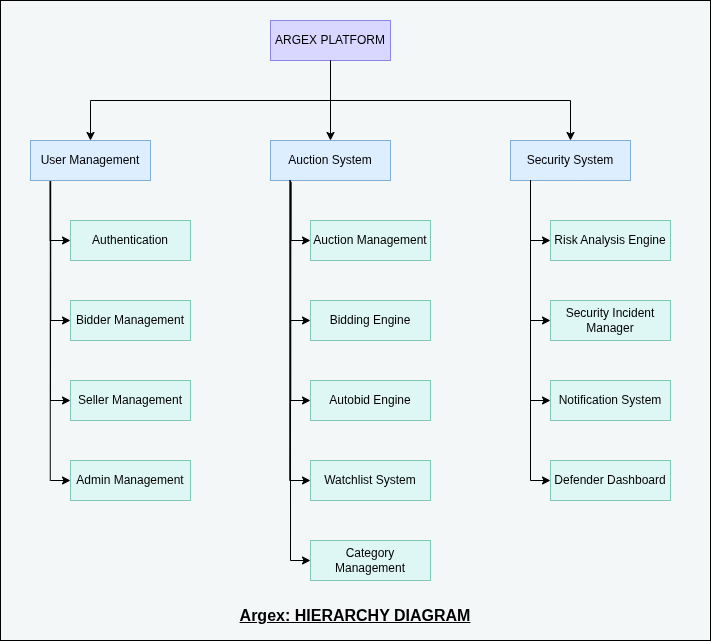

The diagram above was exported from draw.io. Its source (the exported page's mxGraphModel, read from the mxfile embedded in the PNG):
<mxGraphModel dx="841" dy="975" grid="1" gridSize="10" guides="1" tooltips="1" connect="1" arrows="1" fold="1" page="1" pageScale="1" pageWidth="827" pageHeight="1169" math="0" shadow="0">
  <root>
    <mxCell id="0" />
    <mxCell id="1" parent="0" />
    <mxCell id="6rW5u48NvSLrRJ2ZYV1v-59" parent="1" style="rounded=0;whiteSpace=wrap;html=1;fillColor=#F4F7F8;" value="" vertex="1">
      <mxGeometry height="640" width="710" x="10" y="260" as="geometry" />
    </mxCell>
    <mxCell id="6rW5u48NvSLrRJ2ZYV1v-17" parent="1" style="rounded=0;whiteSpace=wrap;html=1;fillColor=#DFF7F4;strokeColor=#7FC8B8;" value="Defender Dashboard" vertex="1">
      <mxGeometry height="40" width="120" x="560" y="720" as="geometry" />
    </mxCell>
    <mxCell id="6rW5u48NvSLrRJ2ZYV1v-18" parent="1" style="rounded=0;whiteSpace=wrap;html=1;fillColor=#DFF7F4;strokeColor=#7FC8B8;" value="Notification System" vertex="1">
      <mxGeometry height="40" width="120" x="560" y="640" as="geometry" />
    </mxCell>
    <mxCell id="6rW5u48NvSLrRJ2ZYV1v-19" parent="1" style="rounded=0;whiteSpace=wrap;html=1;fillColor=#DFF7F4;strokeColor=#7FC8B8;" value="Security Incident Manager" vertex="1">
      <mxGeometry height="40" width="120" x="560" y="560" as="geometry" />
    </mxCell>
    <mxCell id="6rW5u48NvSLrRJ2ZYV1v-20" parent="1" style="rounded=0;whiteSpace=wrap;html=1;fillColor=#DFF7F4;strokeColor=#7FC8B8;" value="Risk Analysis Engine" vertex="1">
      <mxGeometry height="40" width="120" x="560" y="480" as="geometry" />
    </mxCell>
    <mxCell id="6rW5u48NvSLrRJ2ZYV1v-21" parent="1" style="rounded=0;whiteSpace=wrap;html=1;fillColor=#DFF7F4;strokeColor=#7FC8B8;" value="Category Management" vertex="1">
      <mxGeometry height="40" width="120" x="320" y="800" as="geometry" />
    </mxCell>
    <mxCell id="6rW5u48NvSLrRJ2ZYV1v-22" parent="1" style="rounded=0;whiteSpace=wrap;html=1;fillColor=#DFF7F4;strokeColor=#7FC8B8;" value="Watchlist System" vertex="1">
      <mxGeometry height="40" width="120" x="320" y="720" as="geometry" />
    </mxCell>
    <mxCell id="6rW5u48NvSLrRJ2ZYV1v-23" parent="1" style="rounded=0;whiteSpace=wrap;html=1;fillColor=#DFF7F4;strokeColor=#7FC8B8;" value="Autobid Engine" vertex="1">
      <mxGeometry height="40" width="120" x="320" y="640" as="geometry" />
    </mxCell>
    <mxCell id="6rW5u48NvSLrRJ2ZYV1v-24" parent="1" style="rounded=0;whiteSpace=wrap;html=1;fillColor=#DFF7F4;strokeColor=#7FC8B8;" value="Bidding Engine" vertex="1">
      <mxGeometry height="40" width="120" x="320" y="560" as="geometry" />
    </mxCell>
    <mxCell id="6rW5u48NvSLrRJ2ZYV1v-25" parent="1" style="rounded=0;whiteSpace=wrap;html=1;fillColor=#DFF7F4;strokeColor=#7FC8B8;" value="Auction Management" vertex="1">
      <mxGeometry height="40" width="120" x="320" y="480" as="geometry" />
    </mxCell>
    <mxCell id="6rW5u48NvSLrRJ2ZYV1v-26" parent="1" style="rounded=0;whiteSpace=wrap;html=1;fillColor=#DFF7F4;strokeColor=#7FC8B8;" value="Admin Management" vertex="1">
      <mxGeometry height="40" width="120" x="80" y="720" as="geometry" />
    </mxCell>
    <mxCell id="6rW5u48NvSLrRJ2ZYV1v-27" parent="1" style="rounded=0;whiteSpace=wrap;html=1;fillColor=#DFF7F4;strokeColor=#7FC8B8;" value="Seller Management" vertex="1">
      <mxGeometry height="40" width="120" x="80" y="640" as="geometry" />
    </mxCell>
    <mxCell id="6rW5u48NvSLrRJ2ZYV1v-28" parent="1" style="rounded=0;whiteSpace=wrap;html=1;fillColor=#DFF7F4;strokeColor=#7FC8B8;" value="Bidder Management" vertex="1">
      <mxGeometry height="40" width="120" x="80" y="560" as="geometry" />
    </mxCell>
    <mxCell id="6rW5u48NvSLrRJ2ZYV1v-29" parent="1" style="rounded=0;whiteSpace=wrap;html=1;fillColor=#DFF7F4;strokeColor=#7FC8B8;" value="Authentication" vertex="1">
      <mxGeometry height="40" width="120" x="80" y="480" as="geometry" />
    </mxCell>
    <mxCell id="6rW5u48NvSLrRJ2ZYV1v-30" parent="1" style="rounded=0;whiteSpace=wrap;html=1;fillColor=#DCEEFF;strokeColor=#7FAFD9;" value="Security System" vertex="1">
      <mxGeometry height="40" width="120" x="520" y="400" as="geometry" />
    </mxCell>
    <mxCell id="6rW5u48NvSLrRJ2ZYV1v-31" parent="1" style="rounded=0;whiteSpace=wrap;html=1;fillColor=#DCEEFF;strokeColor=#7FAFD9;" value="Auction System" vertex="1">
      <mxGeometry height="40" width="120" x="280" y="400" as="geometry" />
    </mxCell>
    <mxCell id="6rW5u48NvSLrRJ2ZYV1v-34" edge="1" parent="1" source="6rW5u48NvSLrRJ2ZYV1v-33" style="edgeStyle=orthogonalEdgeStyle;rounded=0;orthogonalLoop=1;jettySize=auto;html=1;entryX=0.5;entryY=0;entryDx=0;entryDy=0;" target="6rW5u48NvSLrRJ2ZYV1v-31">
      <mxGeometry relative="1" as="geometry" />
    </mxCell>
    <mxCell id="6rW5u48NvSLrRJ2ZYV1v-33" parent="1" style="rounded=0;whiteSpace=wrap;html=1;fillColor=#D9D6FF;strokeColor=#8C84E2;" value="ARGEX PLATFORM" vertex="1">
      <mxGeometry height="40" width="120" x="280" y="280" as="geometry" />
    </mxCell>
    <mxCell id="6rW5u48NvSLrRJ2ZYV1v-35" edge="1" parent="1" style="edgeStyle=orthogonalEdgeStyle;rounded=0;orthogonalLoop=1;jettySize=auto;html=1;entryX=0.5;entryY=0;entryDx=0;entryDy=0;" target="6rW5u48NvSLrRJ2ZYV1v-32">
      <mxGeometry relative="1" as="geometry">
        <Array as="points">
          <mxPoint x="340" y="360" />
          <mxPoint x="100" y="360" />
        </Array>
        <mxPoint x="340" y="320" as="sourcePoint" />
        <mxPoint x="350" y="410" as="targetPoint" />
      </mxGeometry>
    </mxCell>
    <mxCell id="6rW5u48NvSLrRJ2ZYV1v-36" edge="1" parent="1" style="edgeStyle=orthogonalEdgeStyle;rounded=0;orthogonalLoop=1;jettySize=auto;html=1;entryX=0.5;entryY=0;entryDx=0;entryDy=0;" target="6rW5u48NvSLrRJ2ZYV1v-30">
      <mxGeometry relative="1" as="geometry">
        <Array as="points">
          <mxPoint x="340" y="360" />
          <mxPoint x="580" y="360" />
        </Array>
        <mxPoint x="340" y="320" as="sourcePoint" />
        <mxPoint x="110" y="410" as="targetPoint" />
      </mxGeometry>
    </mxCell>
    <mxCell id="6rW5u48NvSLrRJ2ZYV1v-37" edge="1" parent="1" source="6rW5u48NvSLrRJ2ZYV1v-32" style="endArrow=classic;html=1;rounded=0;exitX=0.165;exitY=1.048;exitDx=0;exitDy=0;exitPerimeter=0;edgeStyle=orthogonalEdgeStyle;entryX=0;entryY=0.5;entryDx=0;entryDy=0;" target="6rW5u48NvSLrRJ2ZYV1v-26" value="">
      <mxGeometry height="50" relative="1" width="50" as="geometry">
        <mxPoint x="150" y="610" as="sourcePoint" />
        <mxPoint x="60" y="700" as="targetPoint" />
      </mxGeometry>
    </mxCell>
    <mxCell id="6rW5u48NvSLrRJ2ZYV1v-38" edge="1" parent="1" source="6rW5u48NvSLrRJ2ZYV1v-32" style="endArrow=classic;html=1;rounded=0;exitX=0.167;exitY=0.99;exitDx=0;exitDy=0;exitPerimeter=0;edgeStyle=orthogonalEdgeStyle;entryX=0;entryY=0.5;entryDx=0;entryDy=0;" target="6rW5u48NvSLrRJ2ZYV1v-27" value="">
      <mxGeometry height="50" relative="1" width="50" as="geometry">
        <mxPoint x="70" y="452" as="sourcePoint" />
        <mxPoint x="90" y="750" as="targetPoint" />
      </mxGeometry>
    </mxCell>
    <mxCell id="6rW5u48NvSLrRJ2ZYV1v-39" edge="1" parent="1" source="6rW5u48NvSLrRJ2ZYV1v-32" style="endArrow=classic;html=1;rounded=0;exitX=0.168;exitY=0.97;exitDx=0;exitDy=0;exitPerimeter=0;edgeStyle=orthogonalEdgeStyle;entryX=0;entryY=0.5;entryDx=0;entryDy=0;" target="6rW5u48NvSLrRJ2ZYV1v-28" value="">
      <mxGeometry height="50" relative="1" width="50" as="geometry">
        <mxPoint x="70" y="450" as="sourcePoint" />
        <mxPoint x="90" y="670" as="targetPoint" />
      </mxGeometry>
    </mxCell>
    <mxCell id="6rW5u48NvSLrRJ2ZYV1v-40" edge="1" parent="1" source="6rW5u48NvSLrRJ2ZYV1v-32" style="endArrow=classic;html=1;rounded=0;exitX=0.163;exitY=0.956;exitDx=0;exitDy=0;exitPerimeter=0;edgeStyle=orthogonalEdgeStyle;entryX=0;entryY=0.5;entryDx=0;entryDy=0;" target="6rW5u48NvSLrRJ2ZYV1v-29" value="">
      <mxGeometry height="50" relative="1" width="50" as="geometry">
        <mxPoint x="70" y="449" as="sourcePoint" />
        <mxPoint x="90" y="590" as="targetPoint" />
      </mxGeometry>
    </mxCell>
    <mxCell id="6rW5u48NvSLrRJ2ZYV1v-32" parent="1" style="rounded=0;whiteSpace=wrap;html=1;fillColor=#DCEEFF;strokeColor=#7FAFD9;" value="User Management" vertex="1">
      <mxGeometry height="40" width="120" x="40" y="400" as="geometry" />
    </mxCell>
    <mxCell id="6rW5u48NvSLrRJ2ZYV1v-46" edge="1" parent="1" source="6rW5u48NvSLrRJ2ZYV1v-31" style="endArrow=classic;html=1;rounded=0;exitX=0.169;exitY=1.049;exitDx=0;exitDy=0;exitPerimeter=0;edgeStyle=orthogonalEdgeStyle;entryX=0;entryY=0.5;entryDx=0;entryDy=0;" target="6rW5u48NvSLrRJ2ZYV1v-23" value="">
      <mxGeometry height="50" relative="1" width="50" as="geometry">
        <mxPoint x="240" y="472" as="sourcePoint" />
        <mxPoint x="260" y="692" as="targetPoint" />
      </mxGeometry>
    </mxCell>
    <mxCell id="6rW5u48NvSLrRJ2ZYV1v-47" edge="1" parent="1" source="6rW5u48NvSLrRJ2ZYV1v-31" style="endArrow=classic;html=1;rounded=0;exitX=0.167;exitY=1.021;exitDx=0;exitDy=0;exitPerimeter=0;edgeStyle=orthogonalEdgeStyle;entryX=0;entryY=0.5;entryDx=0;entryDy=0;" target="6rW5u48NvSLrRJ2ZYV1v-24" value="">
      <mxGeometry height="50" relative="1" width="50" as="geometry">
        <mxPoint x="240" y="471" as="sourcePoint" />
        <mxPoint x="260" y="612" as="targetPoint" />
      </mxGeometry>
    </mxCell>
    <mxCell id="6rW5u48NvSLrRJ2ZYV1v-48" edge="1" parent="1" source="6rW5u48NvSLrRJ2ZYV1v-31" style="endArrow=classic;html=1;rounded=0;exitX=0.171;exitY=1.046;exitDx=0;exitDy=0;exitPerimeter=0;edgeStyle=orthogonalEdgeStyle;entryX=0;entryY=0.5;entryDx=0;entryDy=0;" target="6rW5u48NvSLrRJ2ZYV1v-25" value="">
      <mxGeometry height="50" relative="1" width="50" as="geometry">
        <mxPoint x="240" y="470" as="sourcePoint" />
        <mxPoint x="260" y="532" as="targetPoint" />
      </mxGeometry>
    </mxCell>
    <mxCell id="6rW5u48NvSLrRJ2ZYV1v-49" edge="1" parent="1" source="6rW5u48NvSLrRJ2ZYV1v-22" style="endArrow=none;html=1;rounded=0;entryX=0.161;entryY=0.986;entryDx=0;entryDy=0;entryPerimeter=0;edgeStyle=orthogonalEdgeStyle;exitX=0;exitY=0.5;exitDx=0;exitDy=0;endFill=0;startArrow=classic;startFill=1;" target="6rW5u48NvSLrRJ2ZYV1v-31" value="">
      <mxGeometry height="50" relative="1" width="50" as="geometry">
        <mxPoint x="310" y="600" as="sourcePoint" />
        <mxPoint x="360" y="550" as="targetPoint" />
      </mxGeometry>
    </mxCell>
    <mxCell id="6rW5u48NvSLrRJ2ZYV1v-50" edge="1" parent="1" source="6rW5u48NvSLrRJ2ZYV1v-21" style="endArrow=none;html=1;rounded=0;entryX=0.167;entryY=1;entryDx=0;entryDy=0;entryPerimeter=0;edgeStyle=orthogonalEdgeStyle;exitX=0;exitY=0.5;exitDx=0;exitDy=0;endFill=0;startArrow=classic;startFill=1;" target="6rW5u48NvSLrRJ2ZYV1v-31" value="">
      <mxGeometry height="50" relative="1" width="50" as="geometry">
        <Array as="points">
          <mxPoint x="300" y="820" />
        </Array>
        <mxPoint x="291" y="799.97" as="sourcePoint" />
        <mxPoint x="270" y="498.97" as="targetPoint" />
      </mxGeometry>
    </mxCell>
    <mxCell id="6rW5u48NvSLrRJ2ZYV1v-55" edge="1" parent="1" style="endArrow=none;html=1;rounded=0;entryX=0.168;entryY=1.011;entryDx=0;entryDy=0;entryPerimeter=0;edgeStyle=orthogonalEdgeStyle;exitX=0;exitY=0.5;exitDx=0;exitDy=0;endFill=0;startArrow=classic;startFill=1;" target="6rW5u48NvSLrRJ2ZYV1v-30" value="">
      <mxGeometry height="50" relative="1" width="50" as="geometry">
        <Array as="points">
          <mxPoint x="540" y="500" />
          <mxPoint x="540" y="442" />
          <mxPoint x="540" y="442" />
        </Array>
        <mxPoint x="560" y="500" as="sourcePoint" />
        <mxPoint x="540" y="120" as="targetPoint" />
      </mxGeometry>
    </mxCell>
    <mxCell id="6rW5u48NvSLrRJ2ZYV1v-56" edge="1" parent="1" style="endArrow=none;html=1;rounded=0;edgeStyle=orthogonalEdgeStyle;endFill=0;startArrow=classic;startFill=1;" value="">
      <mxGeometry height="50" relative="1" width="50" as="geometry">
        <Array as="points">
          <mxPoint x="560" y="580" />
          <mxPoint x="540" y="580" />
        </Array>
        <mxPoint x="560" y="580" as="sourcePoint" />
        <mxPoint x="540" y="440" as="targetPoint" />
      </mxGeometry>
    </mxCell>
    <mxCell id="6rW5u48NvSLrRJ2ZYV1v-57" edge="1" parent="1" source="6rW5u48NvSLrRJ2ZYV1v-18" style="endArrow=none;html=1;rounded=0;edgeStyle=orthogonalEdgeStyle;endFill=0;startArrow=classic;startFill=1;" target="6rW5u48NvSLrRJ2ZYV1v-30" value="">
      <mxGeometry height="50" relative="1" width="50" as="geometry">
        <Array as="points">
          <mxPoint x="540" y="660" />
        </Array>
        <mxPoint x="560" y="660" as="sourcePoint" />
        <mxPoint x="540" y="460" as="targetPoint" />
      </mxGeometry>
    </mxCell>
    <mxCell id="6rW5u48NvSLrRJ2ZYV1v-58" edge="1" parent="1" source="6rW5u48NvSLrRJ2ZYV1v-17" style="endArrow=none;html=1;rounded=0;edgeStyle=orthogonalEdgeStyle;exitX=0;exitY=0.5;exitDx=0;exitDy=0;endFill=0;startArrow=classic;startFill=1;" value="">
      <mxGeometry height="50" relative="1" width="50" as="geometry">
        <Array as="points">
          <mxPoint x="540" y="740" />
          <mxPoint x="540" y="440" />
          <mxPoint x="539" y="440" />
        </Array>
        <mxPoint x="360" y="860" as="sourcePoint" />
        <mxPoint x="540" y="440" as="targetPoint" />
      </mxGeometry>
    </mxCell>
    <mxCell id="6rW5u48NvSLrRJ2ZYV1v-61" parent="1" style="text;html=1;whiteSpace=wrap;strokeColor=none;fillColor=none;align=center;verticalAlign=middle;rounded=0;" value="&lt;b&gt;&lt;u&gt;&lt;font style=&quot;font-size: 16px;&quot;&gt;Argex: HIERARCHY DIAGRAM&lt;/font&gt;&lt;/u&gt;&lt;/b&gt;" vertex="1">
      <mxGeometry height="30" width="360" x="185" y="860" as="geometry" />
    </mxCell>
  </root>
</mxGraphModel>